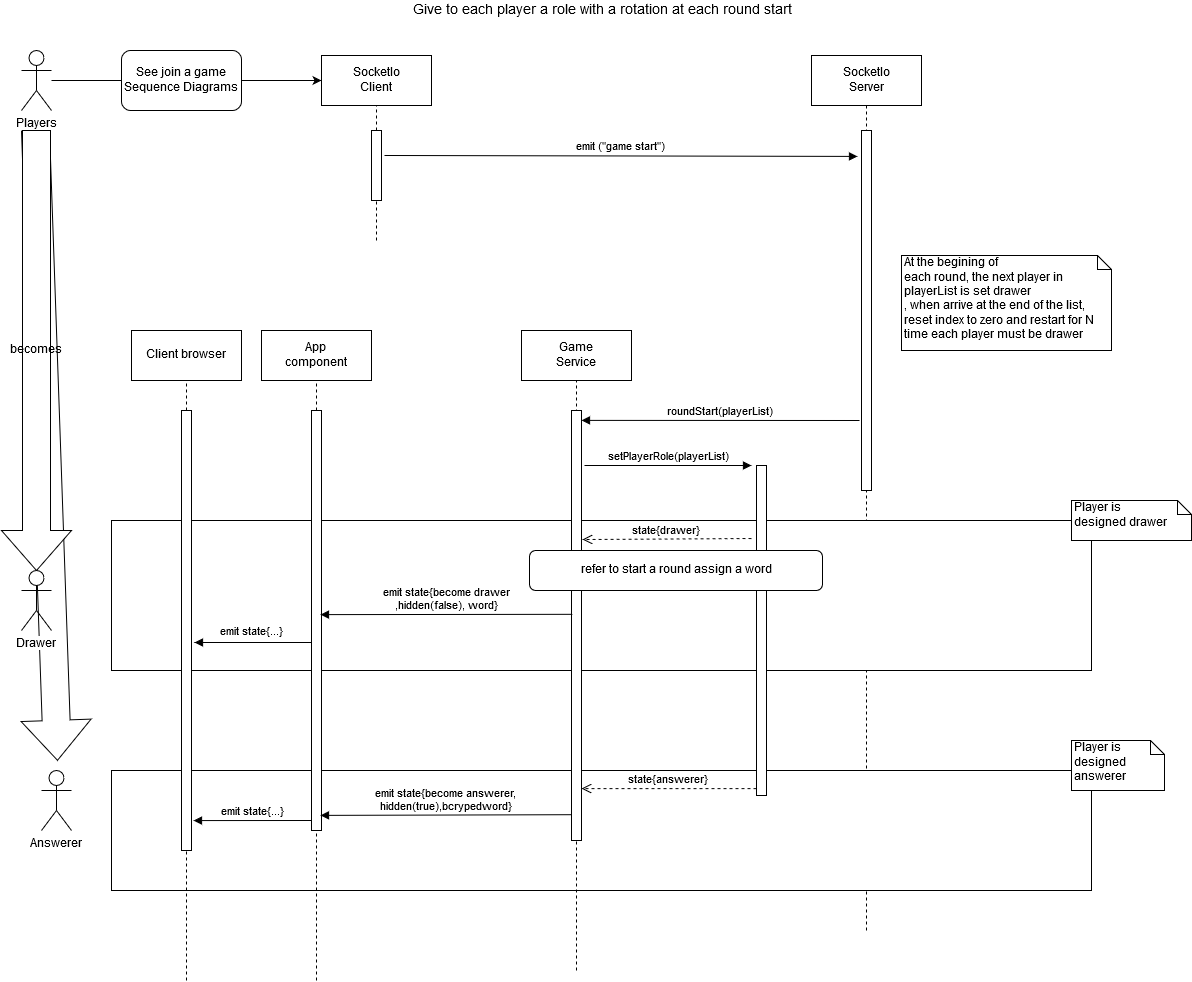

The diagram above was exported from draw.io. Its source (the exported page's mxGraphModel, read from the mxfile embedded in the PNG):
<mxGraphModel dx="1422" dy="1960" grid="1" gridSize="10" guides="1" tooltips="1" connect="1" arrows="1" fold="1" page="1" pageScale="1" pageWidth="827" pageHeight="1169" math="0" shadow="0">
  <root>
    <mxCell id="0" />
    <mxCell id="1" parent="0" />
    <mxCell id="nIFNU_Uqw-UFL--qT8FF-2" value="" style="endArrow=none;dashed=1;html=1;entryX=0.5;entryY=1;entryDx=0;entryDy=0;" parent="1" target="nIFNU_Uqw-UFL--qT8FF-9" edge="1">
      <mxGeometry width="50" height="50" relative="1" as="geometry">
        <mxPoint x="895" y="650" as="sourcePoint" />
        <mxPoint x="655" y="110" as="targetPoint" />
      </mxGeometry>
    </mxCell>
    <mxCell id="DpEv3Ub7E6U-y90N8YJo-33" value="" style="html=1;shadow=0;dashed=0;align=center;verticalAlign=middle;shape=mxgraph.arrows2.arrow;dy=0.6;dx=40;direction=south;notch=0;rotation=-2;" vertex="1" parent="1">
      <mxGeometry x="40" y="-150" width="70" height="630" as="geometry" />
    </mxCell>
    <mxCell id="DpEv3Ub7E6U-y90N8YJo-31" value="becomes" style="html=1;shadow=0;dashed=0;align=center;verticalAlign=middle;shape=mxgraph.arrows2.arrow;dy=0.6;dx=40;direction=south;notch=0;" vertex="1" parent="1">
      <mxGeometry x="30" y="-150" width="70" height="440" as="geometry" />
    </mxCell>
    <mxCell id="nIFNU_Uqw-UFL--qT8FF-1" value="" style="rounded=0;whiteSpace=wrap;html=1;" parent="1" vertex="1">
      <mxGeometry x="140" y="490" width="980" height="120" as="geometry" />
    </mxCell>
    <mxCell id="nIFNU_Uqw-UFL--qT8FF-3" value="" style="endArrow=none;dashed=1;html=1;entryX=0.5;entryY=1;entryDx=0;entryDy=0;" parent="1" target="nIFNU_Uqw-UFL--qT8FF-10" edge="1">
      <mxGeometry width="50" height="50" relative="1" as="geometry">
        <mxPoint x="605" y="690" as="sourcePoint" />
        <mxPoint x="520" y="110" as="targetPoint" />
      </mxGeometry>
    </mxCell>
    <mxCell id="nIFNU_Uqw-UFL--qT8FF-5" value="" style="endArrow=none;dashed=1;html=1;entryX=0.5;entryY=1;entryDx=0;entryDy=0;" parent="1" source="nIFNU_Uqw-UFL--qT8FF-26" target="nIFNU_Uqw-UFL--qT8FF-12" edge="1">
      <mxGeometry width="50" height="50" relative="1" as="geometry">
        <mxPoint x="370" y="700" as="sourcePoint" />
        <mxPoint x="225" y="110" as="targetPoint" />
      </mxGeometry>
    </mxCell>
    <mxCell id="nIFNU_Uqw-UFL--qT8FF-6" value="" style="endArrow=none;dashed=1;html=1;entryX=0.5;entryY=1;entryDx=0;entryDy=0;" parent="1" target="nIFNU_Uqw-UFL--qT8FF-13" edge="1">
      <mxGeometry width="50" height="50" relative="1" as="geometry">
        <mxPoint x="215" y="700" as="sourcePoint" />
        <mxPoint x="240" y="110" as="targetPoint" />
      </mxGeometry>
    </mxCell>
    <mxCell id="nIFNU_Uqw-UFL--qT8FF-7" value="" style="rounded=0;whiteSpace=wrap;html=1;" parent="1" vertex="1">
      <mxGeometry x="140" y="240" width="980" height="150" as="geometry" />
    </mxCell>
    <mxCell id="nIFNU_Uqw-UFL--qT8FF-8" value="&lt;div&gt;Player is&lt;/div&gt;&lt;div&gt; designed drawer&lt;/div&gt;" style="shape=note;whiteSpace=wrap;html=1;size=14;verticalAlign=top;align=left;spacingTop=-6;" parent="1" vertex="1">
      <mxGeometry x="1100" y="220" width="120" height="40" as="geometry" />
    </mxCell>
    <mxCell id="nIFNU_Uqw-UFL--qT8FF-9" value="&lt;div&gt;SocketIo&lt;/div&gt;&lt;div&gt;Server&lt;br&gt;&lt;/div&gt;" style="html=1;" parent="1" vertex="1">
      <mxGeometry x="840" y="-225" width="110" height="50" as="geometry" />
    </mxCell>
    <mxCell id="nIFNU_Uqw-UFL--qT8FF-10" value="&lt;div&gt;Game&lt;/div&gt;&lt;div&gt;Service&lt;br&gt;&lt;/div&gt;" style="html=1;" parent="1" vertex="1">
      <mxGeometry x="550" y="50" width="110" height="50" as="geometry" />
    </mxCell>
    <mxCell id="nIFNU_Uqw-UFL--qT8FF-12" value="App&lt;br&gt;component" style="html=1;" parent="1" vertex="1">
      <mxGeometry x="290" y="50" width="110" height="50" as="geometry" />
    </mxCell>
    <mxCell id="nIFNU_Uqw-UFL--qT8FF-13" value="Client browser" style="html=1;" parent="1" vertex="1">
      <mxGeometry x="160" y="50" width="110" height="50" as="geometry" />
    </mxCell>
    <mxCell id="nIFNU_Uqw-UFL--qT8FF-14" value="" style="html=1;points=[];perimeter=orthogonalPerimeter;" parent="1" vertex="1">
      <mxGeometry x="210" y="130" width="10" height="440" as="geometry" />
    </mxCell>
    <mxCell id="nIFNU_Uqw-UFL--qT8FF-16" value="" style="html=1;points=[];perimeter=orthogonalPerimeter;" parent="1" vertex="1">
      <mxGeometry x="600" y="130" width="10" height="430" as="geometry" />
    </mxCell>
    <mxCell id="nIFNU_Uqw-UFL--qT8FF-17" value="" style="html=1;points=[];perimeter=orthogonalPerimeter;" parent="1" vertex="1">
      <mxGeometry x="890" y="-150" width="10" height="360" as="geometry" />
    </mxCell>
    <mxCell id="nIFNU_Uqw-UFL--qT8FF-18" value="roundStart(playerList)" style="html=1;verticalAlign=bottom;endArrow=block;entryX=1;entryY=0.023;entryDx=0;entryDy=0;entryPerimeter=0;" parent="1" edge="1" target="nIFNU_Uqw-UFL--qT8FF-16">
      <mxGeometry width="80" relative="1" as="geometry">
        <mxPoint x="888" y="140" as="sourcePoint" />
        <mxPoint x="670" y="140" as="targetPoint" />
      </mxGeometry>
    </mxCell>
    <mxCell id="nIFNU_Uqw-UFL--qT8FF-21" value="Player is designed answerer" style="shape=note;whiteSpace=wrap;html=1;size=14;verticalAlign=top;align=left;spacingTop=-6;" parent="1" vertex="1">
      <mxGeometry x="1100" y="460" width="93" height="50" as="geometry" />
    </mxCell>
    <mxCell id="nIFNU_Uqw-UFL--qT8FF-26" value="" style="html=1;points=[];perimeter=orthogonalPerimeter;" parent="1" vertex="1">
      <mxGeometry x="340" y="130" width="10" height="420" as="geometry" />
    </mxCell>
    <mxCell id="nIFNU_Uqw-UFL--qT8FF-27" value="" style="endArrow=none;dashed=1;html=1;entryX=0.5;entryY=1;entryDx=0;entryDy=0;" parent="1" target="nIFNU_Uqw-UFL--qT8FF-26" edge="1">
      <mxGeometry width="50" height="50" relative="1" as="geometry">
        <mxPoint x="345" y="700" as="sourcePoint" />
        <mxPoint x="345" y="100" as="targetPoint" />
      </mxGeometry>
    </mxCell>
    <mxCell id="nIFNU_Uqw-UFL--qT8FF-28" value="&lt;div&gt;At the begining of&lt;/div&gt;&lt;div&gt;each round, the next player in playerList is set drawer&lt;br&gt;&lt;/div&gt;, when arrive at the end of the list, reset index to zero and restart for N time each player must be drawer" style="shape=note;whiteSpace=wrap;html=1;size=14;verticalAlign=top;align=left;spacingTop=-6;" parent="1" vertex="1">
      <mxGeometry x="930" y="-25" width="210" height="95" as="geometry" />
    </mxCell>
    <mxCell id="nIFNU_Uqw-UFL--qT8FF-29" value="Drawer" style="shape=umlActor;verticalLabelPosition=bottom;labelBackgroundColor=#ffffff;verticalAlign=top;html=1;" parent="1" vertex="1">
      <mxGeometry x="50" y="290" width="30" height="60" as="geometry" />
    </mxCell>
    <mxCell id="nIFNU_Uqw-UFL--qT8FF-30" value="Answerer" style="shape=umlActor;verticalLabelPosition=bottom;labelBackgroundColor=#ffffff;verticalAlign=top;html=1;" parent="1" vertex="1">
      <mxGeometry x="70" y="490" width="30" height="60" as="geometry" />
    </mxCell>
    <mxCell id="nIFNU_Uqw-UFL--qT8FF-31" value="&lt;div&gt;emit state{become answerer,&lt;/div&gt;&lt;div&gt; hidden(true),bcrypedword}&lt;/div&gt;" style="html=1;verticalAlign=bottom;endArrow=block;entryX=0.9;entryY=0.964;entryDx=0;entryDy=0;entryPerimeter=0;exitX=0;exitY=0.94;exitDx=0;exitDy=0;exitPerimeter=0;" parent="1" target="nIFNU_Uqw-UFL--qT8FF-26" edge="1" source="nIFNU_Uqw-UFL--qT8FF-16">
      <mxGeometry width="80" relative="1" as="geometry">
        <mxPoint x="527" y="535" as="sourcePoint" />
        <mxPoint x="360" y="528" as="targetPoint" />
      </mxGeometry>
    </mxCell>
    <mxCell id="nIFNU_Uqw-UFL--qT8FF-32" value="emit state{...}" style="html=1;verticalAlign=bottom;endArrow=block;entryX=1.2;entryY=0.932;entryDx=0;entryDy=0;entryPerimeter=0;" parent="1" target="nIFNU_Uqw-UFL--qT8FF-14" edge="1">
      <mxGeometry width="80" relative="1" as="geometry">
        <mxPoint x="340" y="540" as="sourcePoint" />
        <mxPoint x="162" y="539.8800000000001" as="targetPoint" />
      </mxGeometry>
    </mxCell>
    <mxCell id="nIFNU_Uqw-UFL--qT8FF-33" value="emit state{...}" style="html=1;verticalAlign=bottom;endArrow=block;" parent="1" edge="1">
      <mxGeometry x="0.0264" y="-2" width="80" relative="1" as="geometry">
        <mxPoint x="340" y="362" as="sourcePoint" />
        <mxPoint x="223" y="362" as="targetPoint" />
        <Array as="points" />
        <mxPoint as="offset" />
      </mxGeometry>
    </mxCell>
    <mxCell id="nIFNU_Uqw-UFL--qT8FF-34" value="&lt;div&gt;emit state{become drawer&lt;/div&gt;&lt;div&gt;,hidden(false), word}&lt;/div&gt;" style="html=1;verticalAlign=bottom;endArrow=block;entryX=0.9;entryY=0.486;entryDx=0;entryDy=0;entryPerimeter=0;exitX=0.1;exitY=0.474;exitDx=0;exitDy=0;exitPerimeter=0;" parent="1" source="nIFNU_Uqw-UFL--qT8FF-16" target="nIFNU_Uqw-UFL--qT8FF-26" edge="1">
      <mxGeometry width="80" relative="1" as="geometry">
        <mxPoint x="530" y="259.5" as="sourcePoint" />
        <mxPoint x="352" y="259.3800000000001" as="targetPoint" />
        <Array as="points" />
      </mxGeometry>
    </mxCell>
    <mxCell id="nIFNU_Uqw-UFL--qT8FF-35" value="" style="html=1;points=[];perimeter=orthogonalPerimeter;" parent="1" vertex="1">
      <mxGeometry x="785" y="185" width="10" height="330" as="geometry" />
    </mxCell>
    <mxCell id="nIFNU_Uqw-UFL--qT8FF-36" value="setPlayerRole(playerList)" style="html=1;verticalAlign=bottom;endArrow=block;" parent="1" edge="1">
      <mxGeometry relative="1" as="geometry">
        <mxPoint x="613" y="185" as="sourcePoint" />
        <mxPoint x="780" y="185" as="targetPoint" />
      </mxGeometry>
    </mxCell>
    <mxCell id="nIFNU_Uqw-UFL--qT8FF-37" value="state{answerer}" style="html=1;verticalAlign=bottom;endArrow=open;dashed=1;endSize=8;exitX=0;exitY=0.979;exitDx=0;exitDy=0;exitPerimeter=0;" parent="1" source="nIFNU_Uqw-UFL--qT8FF-35" target="nIFNU_Uqw-UFL--qT8FF-16" edge="1">
      <mxGeometry relative="1" as="geometry">
        <mxPoint x="716" y="508.96000000000004" as="targetPoint" />
      </mxGeometry>
    </mxCell>
    <mxCell id="nIFNU_Uqw-UFL--qT8FF-41" value="state{drawer}" style="html=1;verticalAlign=bottom;endArrow=open;dashed=1;endSize=8;entryX=1.1;entryY=0.3;entryDx=0;entryDy=0;entryPerimeter=0;" parent="1" target="nIFNU_Uqw-UFL--qT8FF-16" edge="1">
      <mxGeometry relative="1" as="geometry">
        <mxPoint x="680" y="518.0699999999999" as="targetPoint" />
        <mxPoint x="780" y="258" as="sourcePoint" />
        <Array as="points" />
      </mxGeometry>
    </mxCell>
    <mxCell id="nIFNU_Uqw-UFL--qT8FF-42" value="&lt;font style=&quot;font-size: 14px&quot;&gt;Give to each player a role with a rotation at each round start&lt;br&gt;&lt;/font&gt;" style="text;html=1;resizable=0;points=[];autosize=1;align=left;verticalAlign=top;spacingTop=-4;" parent="1" vertex="1">
      <mxGeometry x="440" y="-280" width="390" height="20" as="geometry" />
    </mxCell>
    <mxCell id="DpEv3Ub7E6U-y90N8YJo-40" style="edgeStyle=orthogonalEdgeStyle;rounded=0;orthogonalLoop=1;jettySize=auto;html=1;entryX=0;entryY=0.5;entryDx=0;entryDy=0;" edge="1" parent="1" source="CFVBnzTmv6jqynNEJcHJ-2" target="DpEv3Ub7E6U-y90N8YJo-39">
      <mxGeometry relative="1" as="geometry" />
    </mxCell>
    <mxCell id="CFVBnzTmv6jqynNEJcHJ-2" value="Players" style="shape=umlActor;verticalLabelPosition=bottom;labelBackgroundColor=#ffffff;verticalAlign=top;html=1;outlineConnect=0;" parent="1" vertex="1">
      <mxGeometry x="50" y="-230" width="30" height="60" as="geometry" />
    </mxCell>
    <mxCell id="DpEv3Ub7E6U-y90N8YJo-37" value="refer to start a round assign a word" style="rounded=1;whiteSpace=wrap;html=1;" vertex="1" parent="1">
      <mxGeometry x="558" y="270" width="293" height="40" as="geometry" />
    </mxCell>
    <mxCell id="DpEv3Ub7E6U-y90N8YJo-38" value="See join a game Sequence Diagrams" style="rounded=1;whiteSpace=wrap;html=1;" vertex="1" parent="1">
      <mxGeometry x="150" y="-230" width="120" height="60" as="geometry" />
    </mxCell>
    <mxCell id="DpEv3Ub7E6U-y90N8YJo-39" value="&lt;div&gt;SocketIo&lt;/div&gt;&lt;div&gt;Client&lt;br&gt;&lt;/div&gt;" style="html=1;" vertex="1" parent="1">
      <mxGeometry x="350" y="-225" width="110" height="50" as="geometry" />
    </mxCell>
    <mxCell id="DpEv3Ub7E6U-y90N8YJo-42" value="" style="endArrow=none;dashed=1;html=1;entryX=0.5;entryY=1;entryDx=0;entryDy=0;" edge="1" parent="1" source="DpEv3Ub7E6U-y90N8YJo-43" target="DpEv3Ub7E6U-y90N8YJo-39">
      <mxGeometry width="50" height="50" relative="1" as="geometry">
        <mxPoint x="405" y="-40" as="sourcePoint" />
        <mxPoint x="430" y="-160" as="targetPoint" />
      </mxGeometry>
    </mxCell>
    <mxCell id="DpEv3Ub7E6U-y90N8YJo-43" value="" style="html=1;points=[];perimeter=orthogonalPerimeter;" vertex="1" parent="1">
      <mxGeometry x="400" y="-150" width="10" height="70" as="geometry" />
    </mxCell>
    <mxCell id="DpEv3Ub7E6U-y90N8YJo-44" value="" style="endArrow=none;dashed=1;html=1;entryX=0.5;entryY=1;entryDx=0;entryDy=0;" edge="1" parent="1" target="DpEv3Ub7E6U-y90N8YJo-43">
      <mxGeometry width="50" height="50" relative="1" as="geometry">
        <mxPoint x="405" y="-40" as="sourcePoint" />
        <mxPoint x="405" y="-175" as="targetPoint" />
      </mxGeometry>
    </mxCell>
    <mxCell id="DpEv3Ub7E6U-y90N8YJo-45" value="emit (&quot;game start&quot;)" style="html=1;verticalAlign=bottom;endArrow=block;entryX=-0.4;entryY=0.072;entryDx=0;entryDy=0;entryPerimeter=0;exitX=1.3;exitY=0.357;exitDx=0;exitDy=0;exitPerimeter=0;" edge="1" parent="1" source="DpEv3Ub7E6U-y90N8YJo-43" target="nIFNU_Uqw-UFL--qT8FF-17">
      <mxGeometry width="80" relative="1" as="geometry">
        <mxPoint x="725.5" y="-80.5" as="sourcePoint" />
        <mxPoint x="494.5" y="-80.5" as="targetPoint" />
      </mxGeometry>
    </mxCell>
  </root>
</mxGraphModel>